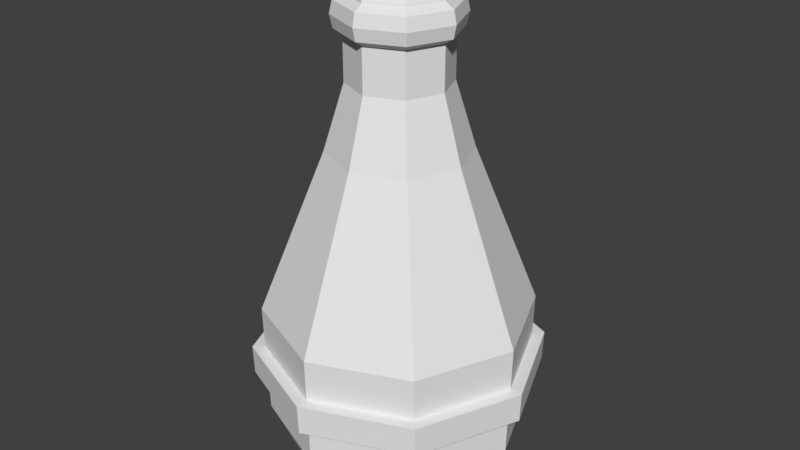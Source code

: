 # Source: IntenseHealthPotion.blend  (saved by Blender 2.77.0; exported with 4.5.12 LTS)
import bpy
from mathutils import Matrix  # noqa: F401  (used for matrix-valued properties, if any)

bpy.ops.wm.read_factory_settings(use_empty=True)
scene = bpy.context.scene
scene.name = 'Scene'

# ---- collections
col_collection_1 = bpy.data.collections.new('Collection 1'); scene.collection.children.link(col_collection_1)

# ---- world
world_world = bpy.data.worlds.new('World'); scene.world = world_world
world_world.color = (0.05088, 0.05088, 0.05088)
world_world.use_sun_shadow = False
world_world.sun_shadow_jitter_overblur = 0.0
world_world.cycles.sampling_method = 'MANUAL'

# ---- meshes
me_circle_002 = bpy.data.meshes.new('Circle.002')
me_circle_002.from_pydata([(-2.311e-08, 1.525e-08, -1.162), (1.821e-08, 0.4312, 0.8548), (-0.3049, 0.3049, 0.8548), (-0.4312, -9.43e-09, 0.8548), (-0.3049, -0.3049, 0.8548), (-4.691e-08, -0.4312, 0.8548), (0.3049, -0.3049, 0.8548), (0.4312, 1.456e-08, 0.8548), (0.3049, 0.3049, 0.8548), (0.2669, 0.2669, 1.642), (-0.8312, -2.988e-08, -0.1536), (0.8312, 1.637e-08, -0.1536), (-0.5878, -0.5878, -0.1536), (0.5878, 0.5878, -0.1536), (-8.622e-08, -0.8312, -0.1536), (3.929e-08, 0.8312, -0.1536), (-0.5878, 0.5878, -0.1536), (0.5878, -0.5878, -0.1536), (0.2184, 0.2184, 1.257), (0.3088, 1.344e-08, 1.257), (0.2184, -0.2184, 1.257), (-3.775e-08, -0.3088, 1.257), (-0.2184, -0.2184, 1.257), (-0.3088, -3.742e-09, 1.257), (-0.2184, 0.2184, 1.257), (8.877e-09, 0.3088, 1.257), (1.125e-08, 0.3774, 1.642), (-0.2669, 0.2669, 1.642), (-0.3774, -3.941e-09, 1.642), (-3.806e-08, -0.3774, 1.642), (0.2669, -0.2669, 1.642), (-3.898e-08, -0.2281, 1.797), (-0.1613, -0.1613, 1.797), (0.2545, 0.2545, 1.72), (0.2184, 0.2184, 1.53), (8.877e-09, 0.3088, 1.53), (8.877e-09, 0.3088, 1.754), (-0.2184, 0.2184, 1.53), (-0.2184, 0.2184, 1.754), (-0.3088, -3.742e-09, 1.53), (-0.3088, -3.742e-09, 1.754), (-3.737e-08, -0.3599, 1.72), (-3.775e-08, -0.3088, 1.53), (0.2545, -0.2545, 1.72), (0.2184, -0.2184, 1.53), (0.3088, 1.344e-08, 1.53), (0.3088, 1.344e-08, 1.754), (-0.2184, -0.2184, 1.53), (-0.2184, -0.2184, 1.754), (-0.2545, -0.2545, 1.72), (-0.2545, -0.2545, 1.564), (0.3599, 1.189e-08, 1.72), (0.3599, 1.189e-08, 1.564), (0.2184, -0.2184, 1.754), (0.2545, -0.2545, 1.564), (-3.775e-08, -0.3088, 1.754), (-3.737e-08, -0.3599, 1.564), (-0.3599, -3.742e-09, 1.72), (-0.3599, -3.742e-09, 1.564), (-0.2545, 0.2545, 1.72), (-0.2545, 0.2545, 1.564), (9.653e-09, 0.3599, 1.72), (9.653e-09, 0.3599, 1.564), (0.2184, 0.2184, 1.754), (0.2545, 0.2545, 1.564), (3.74e-08, 0.8114, -0.865), (2.561e-08, 0.6723, -1.162), (-0.4754, 0.4754, -1.162), (-0.5737, 0.5737, -0.865), (-0.6723, -1.973e-08, -1.162), (-0.8114, -2.914e-08, -0.865), (-0.4754, -0.4754, -1.162), (-0.5737, -0.5737, -0.865), (-7.591e-08, -0.6723, -1.162), (-8.511e-08, -0.8114, -0.865), (0.4754, -0.4754, -1.162), (0.5737, -0.5737, -0.865), (0.6723, 1.767e-08, -1.162), (0.8114, 1.6e-08, -0.865), (0.4754, 0.4754, -1.162), (0.5737, 0.5737, -0.865), (0.1613, 0.1613, 1.797), (0.2281, 1.589e-08, 1.797), (0.1613, -0.1613, 1.797), (0.3774, 1.245e-08, 1.642), (-0.2669, -0.2669, 1.642), (-0.2281, -3.742e-09, 1.797), (-0.1613, 0.1613, 1.797), (8.265e-09, 0.2281, 1.797), (0.1613, -0.1613, 1.904), (-1.25e-08, 1.393e-08, 1.904), (-0.1613, 0.1613, 1.904), (0.1613, 0.1613, 1.904), (0.2281, 1.589e-08, 1.904), (-0.2281, -3.742e-09, 1.904), (8.265e-09, 0.2281, 1.904), (-0.1613, -0.1613, 1.904), (-3.898e-08, -0.2281, 1.904), (0.1912, -0.1912, 1.797), (0.2156, -0.2156, 1.771), (0.2067, -0.2067, 1.789), (-0.1912, 0.1912, 1.797), (-0.2156, 0.2156, 1.771), (-0.2067, 0.2067, 1.789), (0.2156, 0.2156, 1.771), (0.1912, 0.1912, 1.797), (0.2067, 0.2067, 1.789), (0.2704, 1.428e-08, 1.797), (0.3049, 1.335e-08, 1.771), (0.2923, 1.362e-08, 1.789), (-0.2704, -3.556e-09, 1.797), (-0.3049, -3.62e-09, 1.771), (-0.2923, -3.611e-09, 1.789), (8.639e-09, 0.3049, 1.771), (8.267e-09, 0.2704, 1.797), (8.385e-09, 0.2923, 1.789), (-3.772e-08, -0.2704, 1.797), (-3.741e-08, -0.3049, 1.771), (-3.737e-08, -0.2923, 1.789), (-0.1912, -0.1912, 1.797), (-0.2156, -0.2156, 1.771), (-0.2067, -0.2067, 1.789), (3.866e-08, 0.8246, -0.4172), (3.803e-08, 0.818, -0.6018), (-0.5784, 0.5784, -0.6018), (-0.5831, 0.5831, -0.4172), (-0.818, -2.939e-08, -0.6018), (-0.8246, -2.963e-08, -0.4172), (-0.5784, -0.5784, -0.6018), (-0.5831, -0.5831, -0.4172), (-8.548e-08, -0.818, -0.6018), (-8.585e-08, -0.8246, -0.4172), (0.5784, -0.5784, -0.6018), (0.5831, -0.5831, -0.4172), (0.818, 1.613e-08, -0.6018), (0.8246, 1.625e-08, -0.4172), (0.5784, 0.5784, -0.6018), (0.5831, 0.5831, -0.4172), (3.062e-08, 0.9023, -0.4189), (3.01e-08, 0.8957, -0.6035), (-0.6334, 0.6334, -0.6035), (-0.6381, 0.6381, -0.4189), (-0.8957, -2.939e-08, -0.6035), (-0.9023, -2.963e-08, -0.4189), (-0.6334, -0.6334, -0.6035), (-0.6381, -0.6381, -0.4189), (-9.817e-08, -0.8957, -0.6035), (-9.871e-08, -0.9023, -0.4189), (0.6334, -0.6334, -0.6035), (0.6381, -0.6381, -0.4189), (0.8957, 1.613e-08, -0.6035), (0.9023, 1.786e-08, -0.4189), (0.6334, 0.6334, -0.6035), (0.6381, 0.6381, -0.4189)], [], [(69, 0, 71), (77, 0, 79), (71, 0, 73), (63, 36, 113, 104), (73, 0, 75), (86, 87, 101, 110), (0, 69, 67), (0, 77, 75), (15, 1, 8, 13), (16, 2, 1, 15), (14, 5, 4, 12), (13, 8, 7, 11), (12, 4, 3, 10), (17, 11, 7, 6), (16, 10, 3, 2), (17, 6, 5, 14), (87, 86, 94, 91), (83, 82, 93, 89), (86, 32, 96, 94), (82, 81, 92, 93), (32, 31, 97, 96), (81, 88, 95, 92), (88, 87, 91, 95), (31, 83, 89, 97), (55, 53, 99, 117), (38, 102, 113, 36), (82, 83, 98, 107), (0, 67, 66), (137, 122, 15, 13), (51, 43, 30, 84), (48, 120, 111, 40), (48, 55, 117, 120), (51, 33, 63, 46), (81, 82, 107, 105), (61, 59, 38, 36), (59, 57, 40, 38), (24, 37, 35, 25), (24, 23, 39, 37), (57, 49, 48, 40), (40, 111, 102, 38), (49, 41, 55, 48), (23, 22, 47, 39), (41, 43, 53, 55), (83, 31, 116, 98), (9, 84, 52, 64), (26, 9, 64, 62), (28, 27, 60, 58), (27, 26, 62, 60), (85, 28, 58, 50), (29, 85, 50, 56), (30, 29, 56, 54), (84, 30, 54, 52), (43, 51, 46, 53), (22, 21, 42, 47), (33, 61, 36, 63), (88, 81, 105, 114), (32, 86, 110, 119), (20, 19, 45, 44), (21, 20, 44, 42), (87, 88, 114, 101), (31, 32, 119, 116), (46, 63, 104, 108), (18, 25, 35, 34), (19, 18, 34, 45), (50, 58, 39, 47), (72, 70, 69, 71), (52, 54, 44, 45), (78, 76, 75, 77), (54, 56, 42, 44), (76, 74, 73, 75), (58, 60, 37, 39), (70, 68, 67, 69), (56, 50, 47, 42), (74, 72, 71, 73), (60, 62, 35, 37), (68, 65, 66, 67), (62, 64, 34, 35), (65, 80, 79, 66), (64, 52, 45, 34), (80, 78, 77, 79), (122, 125, 16, 15), (125, 127, 10, 16), (127, 129, 12, 10), (129, 131, 14, 12), (131, 133, 17, 14), (133, 135, 11, 17), (135, 137, 13, 11), (79, 0, 66), (92, 95, 90), (93, 92, 90), (89, 93, 90), (97, 89, 90), (96, 97, 90), (94, 96, 90), (91, 94, 90), (95, 91, 90), (5, 6, 20, 21), (3, 4, 22, 23), (8, 1, 25, 18), (2, 3, 23, 24), (4, 5, 21, 22), (6, 7, 19, 20), (7, 8, 18, 19), (1, 2, 24, 25), (105, 107, 109, 106), (106, 109, 108, 104), (107, 98, 100, 109), (109, 100, 99, 108), (98, 116, 118, 100), (100, 118, 117, 99), (116, 119, 121, 118), (118, 121, 120, 117), (119, 110, 112, 121), (121, 112, 111, 120), (110, 101, 103, 112), (112, 103, 102, 111), (114, 105, 106, 115), (115, 106, 104, 113), (101, 114, 115, 103), (103, 115, 113, 102), (53, 46, 108, 99), (43, 41, 29, 30), (41, 49, 85, 29), (49, 57, 28, 85), (59, 61, 26, 27), (57, 59, 27, 28), (61, 33, 9, 26), (33, 51, 84, 9), (78, 80, 136, 134), (122, 137, 153, 138), (76, 78, 134, 132), (134, 136, 152, 150), (74, 76, 132, 130), (131, 129, 145, 147), (72, 74, 130, 128), (136, 123, 139, 152), (70, 72, 128, 126), (128, 130, 146, 144), (68, 70, 126, 124), (125, 122, 138, 141), (65, 68, 124, 123), (133, 131, 147, 149), (80, 65, 123, 136), (123, 124, 140, 139), (150, 152, 153, 151), (148, 150, 151, 149), (146, 148, 149, 147), (144, 146, 147, 145), (142, 144, 145, 143), (140, 142, 143, 141), (139, 140, 141, 138), (152, 139, 138, 153), (126, 128, 144, 142), (137, 135, 151, 153), (129, 127, 143, 145), (132, 134, 150, 148), (124, 126, 142, 140), (135, 133, 149, 151), (127, 125, 141, 143), (130, 132, 148, 146)])
_uv = me_circle_002.uv_layers.new(name='UVMap')
_uv.uv.foreach_set('vector', [0.0, 0.0, 0.0, 0.0, 0.0, 0.0, 0.0, 0.0, 0.0, 0.0, 0.0, 0.0, 0.0, 0.0, 0.0, 0.0, 0.0, 0.0, 0.0, 0.0, 0.0, 0.0, 0.0, 0.0, 0.0, 0.0, 0.0, 0.0, 0.0, 0.0, 0.0, 0.0, 0.0, 0.0, 0.0, 0.0, 0.0, 0.0, 0.0, 0.0, 0.0, 0.0, 0.0, 0.0, 0.0, 0.0, 0.0, 0.0, 0.0, 0.0, 0.0, 0.0, 0.0, 0.0, 0.0, 0.0, 0.0, 0.0, 0.0, 0.0, 0.0, 0.0, 0.0, 0.0, 0.0, 0.0, 0.0, 0.0, 0.0, 0.0, 0.0, 0.0, 0.0, 0.0, 0.0, 0.0, 0.0, 0.0, 0.0, 0.0, 0.0, 0.0, 0.0, 0.0, 0.0, 0.0, 0.0, 0.0, 0.0, 0.0, 0.0, 0.0, 0.0, 0.0, 0.0, 0.0, 0.0, 0.0, 0.0, 0.0, 0.0, 0.0, 0.0, 0.0, 0.0, 0.0, 0.0, 0.0, 0.0, 0.0, 0.0, 0.0, 0.0, 0.0, 0.0, 0.0, 0.0, 0.0, 0.0, 0.0, 0.0, 0.0, 0.0, 0.0, 0.0, 0.0, 0.0, 0.0, 0.0, 0.0, 0.0, 0.0, 0.0, 0.0, 0.0, 0.0, 0.0, 0.0, 0.0, 0.0, 0.0, 0.0, 0.0, 0.0, 0.0, 0.0, 0.0, 0.0, 0.0, 0.0, 0.0, 0.0, 0.0, 0.0, 0.0, 0.0, 0.0, 0.0, 0.0, 0.0, 0.0, 0.0, 0.0, 0.0, 0.0, 0.0, 0.0, 0.0, 0.0, 0.0, 0.0, 0.0, 0.0, 0.0, 0.0, 0.0, 0.0, 0.0, 0.0, 0.0, 0.0, 0.0, 0.0, 0.0, 0.0, 0.0, 0.0, 0.0, 0.0, 0.0, 0.0, 0.0, 0.0, 0.0, 0.0, 0.0, 0.0, 0.0, 0.0, 0.0, 0.0, 0.0, 0.0, 0.0, 0.0, 0.0, 0.0, 0.0, 0.0, 0.0, 0.0, 0.0, 0.0, 0.0, 0.0, 0.0, 0.0, 0.0, 0.0, 0.0, 0.0, 0.0, 0.0, 0.0, 0.0, 0.0, 0.0, 0.0, 0.0, 0.0, 0.0, 0.0, 0.0, 0.0, 0.0, 0.0, 0.0, 0.0, 0.0, 0.0, 0.0, 0.0, 0.0, 0.0, 0.0, 0.0, 0.0, 0.0, 0.0, 0.0, 0.0, 0.0, 0.0, 0.0, 0.0, 0.0, 0.0, 0.0, 0.0, 0.0, 0.0, 0.0, 0.0, 0.0, 0.0, 0.0, 0.0, 0.0, 0.0, 0.0, 0.0, 0.0, 0.0, 0.0, 0.0, 0.0, 0.0, 0.0, 0.0, 0.0, 0.0, 0.0, 0.0, 0.0, 0.0, 0.0, 0.0, 0.0, 0.0, 0.0, 0.0, 0.0, 0.0, 0.0, 0.0, 0.0, 0.0, 0.0, 0.0, 0.0, 0.0, 0.0, 0.0, 0.0, 0.0, 0.0, 0.0, 0.0, 0.0, 0.0, 0.0, 0.0, 0.0, 0.0, 0.0, 0.0, 0.0, 0.0, 0.0, 0.0, 0.0, 0.0, 0.0, 0.0, 0.0, 0.0, 0.0, 0.0, 0.0, 0.0, 0.0, 0.0, 0.0, 0.0, 0.0, 0.0, 0.0, 0.0, 0.0, 0.0, 0.0, 0.0, 0.0, 0.0, 0.0, 0.0, 0.0, 0.0, 0.0, 0.0, 0.0, 0.0, 0.0, 0.0, 0.0, 0.0, 0.0, 0.0, 0.0, 0.0, 0.0, 0.0, 0.0, 0.0, 0.0, 0.0, 0.0, 0.0, 0.0, 0.0, 0.0, 0.0, 0.0, 0.0, 0.0, 0.0, 0.0, 0.0, 0.0, 0.0, 0.0, 0.0, 0.0, 0.0, 0.0, 0.0, 0.0, 0.0, 0.0, 0.0, 0.0, 0.0, 0.0, 0.0, 0.0, 0.0, 0.0, 0.0, 0.0, 0.0, 0.0, 0.0, 0.0, 0.0, 0.0, 0.0, 0.0, 0.0, 0.0, 0.0, 0.0, 0.0, 0.0, 0.0, 0.0, 0.0, 0.0, 0.0, 0.0, 0.0, 0.0, 0.0, 0.0, 0.0, 0.0, 0.0, 0.0, 0.0, 0.0, 0.0, 0.0, 0.0, 0.0, 0.0, 0.0, 0.0, 0.0, 0.0, 0.0, 0.0, 0.0, 0.0, 0.0, 0.0, 0.0, 0.0, 0.0, 0.0, 0.0, 0.0, 0.0, 0.0, 0.0, 0.0, 0.0, 0.0, 0.0, 0.0, 0.0, 0.0, 0.0, 0.0, 0.0, 0.0, 0.0, 0.0, 0.0, 0.0, 0.0, 0.0, 0.0, 0.0, 0.0, 0.0, 0.0, 0.0, 0.0, 0.0, 0.0, 0.0, 0.0, 0.0, 0.0, 0.0, 0.0, 0.0, 0.0, 0.0, 0.0, 0.0, 0.0, 0.0, 0.0, 0.0, 0.0, 0.0, 0.0, 0.0, 0.0, 0.0, 0.0, 0.0, 0.0, 0.0, 0.0, 0.0, 0.0, 0.0, 0.0, 0.0, 0.0, 0.0, 0.0, 0.0, 0.0, 0.0, 0.0, 0.0, 0.0, 0.0, 0.0, 0.0, 0.0, 0.0, 0.0, 0.0, 0.0, 0.0, 0.0, 0.0, 0.0, 0.0, 0.0, 0.0, 0.0, 0.0, 0.0, 0.0, 0.0, 0.0, 0.0, 0.0, 0.0, 0.0, 0.0, 0.0, 0.0, 0.0, 0.0, 0.0, 0.0, 0.0, 0.0, 0.0, 0.0, 0.0, 0.0, 0.0, 0.0, 0.0, 0.0, 0.0, 0.0, 0.0, 0.0, 0.0, 0.0, 0.0, 0.0, 0.0, 0.0, 0.0, 0.0, 0.0, 0.0, 0.0, 0.0, 0.0, 0.0, 0.0, 0.0, 0.0, 0.0, 0.0, 0.0, 0.0, 0.0, 0.0, 0.0, 0.0, 0.0, 0.0, 0.0, 0.0, 0.0, 0.0, 0.0, 0.0, 0.0, 0.0, 0.0, 0.0, 0.0, 0.0, 0.0, 0.0, 0.0, 0.0, 0.0, 0.0, 0.0, 0.0, 0.0, 0.0, 0.0, 0.0, 0.0, 0.0, 0.0, 0.0, 0.0, 0.0, 0.0, 0.0, 0.0, 0.0, 0.0, 0.0, 0.0, 0.0, 0.0, 0.0, 0.0, 0.0, 0.0, 0.0, 0.0, 0.0, 0.0, 0.0, 0.0, 0.0, 0.0, 0.0, 0.0, 0.0, 0.0, 0.0, 0.0, 0.0, 0.0, 0.0, 0.0, 0.0, 0.0, 0.0, 0.0, 0.0, 0.0, 0.0, 0.0, 0.0, 0.0, 0.0, 0.0, 0.0, 0.0, 0.0, 0.0, 0.0, 0.0, 0.0, 0.0, 0.0, 0.0, 0.0, 0.0, 0.0, 0.0, 0.0, 0.0, 0.0, 0.0, 0.0, 0.0, 0.0, 0.0, 0.0, 0.0, 0.0, 0.0, 0.0, 0.0, 0.0, 0.0, 0.0, 0.0, 0.0, 0.0, 0.0, 0.0, 0.0, 0.0, 0.0, 0.0, 0.0, 0.0, 0.0, 0.0, 0.0, 0.0, 0.0, 0.0, 0.0, 0.0, 0.0, 0.0, 0.0, 0.0, 0.0, 0.0, 0.0, 0.0, 0.0, 0.0, 0.0, 0.0, 0.0, 0.0, 0.0, 0.0, 0.0, 0.0, 0.0, 0.0, 0.0, 0.0, 0.0, 0.0, 0.0, 0.0, 0.0, 0.0, 0.0, 0.0, 0.0, 0.0, 0.0, 0.0, 0.0, 0.0, 0.0, 0.0, 0.0, 0.0, 0.0, 0.0, 0.0, 0.0, 0.0, 0.0, 0.0, 0.0, 0.0, 0.0, 0.0, 0.0, 0.0, 0.0, 0.0, 0.0, 0.0, 0.0, 0.0, 0.0, 0.0, 0.0, 0.0, 0.0, 0.0, 0.0, 0.0, 0.0, 0.0, 0.0, 0.0, 0.0, 0.0, 0.0, 0.0, 0.0, 0.0, 0.0, 0.0, 0.0, 0.0, 0.0, 0.0, 0.0, 0.0, 0.0, 0.0, 0.0, 0.0, 0.0, 0.0, 0.0, 0.0, 0.0, 0.0, 0.0, 0.0, 0.0, 0.0, 0.0, 0.0, 0.0, 0.0, 0.0, 0.0, 0.0, 0.0, 0.0, 0.0, 0.0, 0.0, 0.0, 0.0, 0.0, 0.0, 0.0, 0.0, 0.0, 0.0, 0.0, 0.0, 0.0, 0.0, 0.0, 0.0, 0.0, 0.0, 0.0, 0.0, 0.0, 0.0, 0.0, 0.0, 0.0, 0.0, 0.0, 0.0, 0.0, 0.0, 0.0, 0.0, 0.0, 0.0, 0.0, 0.0, 0.0, 0.0, 0.0, 0.0, 0.0, 0.0, 0.0, 0.0, 0.0, 0.0, 0.0, 0.0, 0.0, 0.0, 0.0, 0.0, 0.0, 0.0, 0.0, 0.0, 0.0, 0.0, 0.0, 0.0, 0.0, 0.0, 0.0, 0.0, 0.0, 0.0, 0.0, 0.0, 0.0, 0.0, 0.0, 0.0, 0.0, 0.0, 0.0, 0.0, 0.0, 0.0, 0.0, 0.0, 0.0, 0.0, 0.0, 0.0, 0.0, 0.0, 0.0, 0.0, 0.0, 0.0, 0.0, 0.0, 0.0, 0.0, 0.0, 0.0, 0.0, 0.0, 0.0, 0.0, 0.0, 0.0, 0.0, 0.0, 0.0, 0.0, 0.0, 0.0, 0.0, 0.0, 0.0, 0.0, 0.0, 0.0, 0.0, 0.0, 0.0, 0.0, 0.0, 0.0, 0.0, 0.0, 0.0, 0.0, 0.0, 0.0, 0.0, 0.0, 0.0, 0.0, 0.0, 0.0, 0.0, 0.0, 0.0, 0.0, 0.0, 0.0, 0.0, 0.0, 0.0, 0.0, 0.0, 0.0, 0.0, 0.0, 0.0, 0.0, 0.0, 0.0, 0.0, 0.0, 0.0, 0.0, 0.0, 0.0, 0.0, 0.0, 0.0, 0.0, 0.0, 0.0, 0.0, 0.0, 0.0, 0.0, 0.0, 0.0, 0.0, 0.0, 0.0, 0.0, 0.0, 0.0, 0.0, 0.0, 0.0, 0.0, 0.0, 0.0, 0.0, 0.0, 0.0, 0.0, 0.0, 0.0, 0.0, 0.0, 0.0, 0.0, 0.0, 0.0, 0.0, 0.0, 0.0, 0.0, 0.0, 0.0, 0.0, 0.0, 0.0, 0.0, 0.0, 0.0, 0.0, 0.0, 0.0, 0.0, 0.0, 0.0, 0.0, 0.0, 0.0, 0.0, 0.0, 0.0, 0.0, 0.0, 0.0, 0.0, 0.0, 0.0, 0.0, 0.0, 0.0, 0.0, 0.0, 0.0, 0.0, 0.0, 0.0, 0.0, 0.0, 0.0, 0.0, 0.0, 0.0, 0.0, 0.0, 0.0, 0.0, 0.0, 0.0, 0.0, 0.0, 0.0, 0.0, 0.0, 0.0, 0.0, 0.0, 0.0, 0.0, 0.0, 0.0, 0.0, 0.0, 0.0, 0.0, 0.0, 0.0, 0.0, 0.0, 0.0, 0.0, 0.0, 0.0, 0.0, 0.0, 0.0, 0.0, 0.0, 0.0, 0.0, 0.0, 0.0, 0.0, 0.0, 0.0, 0.0, 0.0, 0.0, 0.0, 0.0, 0.0, 0.0, 0.0, 0.0, 0.0, 0.0, 0.0, 0.0, 0.0, 0.0, 0.0, 0.0, 0.0, 0.0, 0.0, 0.0, 0.0, 0.0, 0.0, 0.0, 0.0, 0.0, 0.0, 0.0, 0.0, 0.0, 0.0, 0.0, 0.0, 0.0, 0.0, 0.0, 0.0, 0.0, 0.0, 0.0, 0.0, 0.0, 0.0, 0.0, 0.0, 0.0, 0.0, 0.0, 0.0, 0.0, 0.0, 0.0, 0.0, 0.0, 0.0, 0.0, 0.0, 0.0, 0.0, 0.0, 0.0, 0.0, 0.0, 0.0, 0.0, 0.0, 0.0, 0.0, 0.0, 0.0, 0.0, 0.0, 0.0, 0.0, 0.0, 0.0, 0.0, 0.0, 0.0, 0.0, 0.0, 0.0, 0.0, 0.0, 0.0, 0.0, 0.0, 0.0, 0.0, 0.0, 0.0, 0.0, 0.0, 0.0, 0.0, 0.0, 0.0, 0.0, 0.0, 0.0, 0.0, 0.0, 0.0, 0.0, 0.0, 0.0, 0.0, 0.0, 0.0, 0.0, 0.0, 0.0, 0.0, 0.0, 0.0, 0.0, 0.0, 0.0, 0.0, 0.0, 0.0, 0.0, 0.0, 0.0, 0.0, 0.0, 0.0, 0.0, 0.0, 0.0, 0.0, 0.0, 0.0, 0.0, 0.0, 0.0, 0.0, 0.0, 0.0, 0.0, 0.0, 0.0, 0.0, 0.0])
_ca = me_circle_002.color_attributes.new('Col', 'BYTE_COLOR', 'CORNER')
_ca.data.foreach_set('color', [0.7913, 0.07819, 0.04971, 1.0, 0.7913, 0.07819, 0.04971, 1.0, 0.7913, 0.07819, 0.04971, 1.0, 0.7913, 0.07819, 0.04971, 1.0, 0.7913, 0.07819, 0.04971, 1.0, 0.7913, 0.07819, 0.04971, 1.0, 0.7913, 0.07819, 0.04971, 1.0, 0.7913, 0.07819, 0.04971, 1.0, 0.7913, 0.07819, 0.04971, 1.0, 0.5776, 0.7758, 0.7758, 1.0, 0.5776, 0.7758, 0.7758, 1.0, 0.5776, 0.7758, 0.7758, 1.0, 0.5776, 0.7758, 0.7758, 1.0, 0.7913, 0.07819, 0.04971, 1.0, 0.7913, 0.07819, 0.04971, 1.0, 0.7913, 0.07819, 0.04971, 1.0, 0.5776, 0.7758, 0.7758, 1.0, 0.5776, 0.7758, 0.7758, 1.0, 0.5776, 0.7758, 0.7758, 1.0, 0.5776, 0.7758, 0.7758, 1.0, 0.7913, 0.07819, 0.04971, 1.0, 0.7913, 0.07819, 0.04971, 1.0, 0.7913, 0.07819, 0.04971, 1.0, 0.7913, 0.07819, 0.04971, 1.0, 0.7913, 0.07819, 0.04971, 1.0, 0.7913, 0.07819, 0.04971, 1.0, 0.7913, 0.07819, 0.04971, 1.0, 0.7913, 0.07819, 0.04971, 1.0, 0.7913, 0.07819, 0.04971, 1.0, 0.7913, 0.07819, 0.04971, 1.0, 0.7913, 0.07819, 0.04971, 1.0, 0.7913, 0.07819, 0.04971, 1.0, 0.7913, 0.07819, 0.04971, 1.0, 0.7913, 0.07819, 0.04971, 1.0, 0.7913, 0.07819, 0.04971, 1.0, 0.7913, 0.07819, 0.04971, 1.0, 0.7913, 0.07819, 0.04971, 1.0, 0.7913, 0.07819, 0.04971, 1.0, 0.7913, 0.07819, 0.04971, 1.0, 0.7913, 0.07819, 0.04971, 1.0, 0.7913, 0.07819, 0.04971, 1.0, 0.7913, 0.07819, 0.04971, 1.0, 0.7913, 0.07819, 0.04971, 1.0, 0.7913, 0.07819, 0.04971, 1.0, 0.7913, 0.07819, 0.04971, 1.0, 0.7913, 0.07819, 0.04971, 1.0, 0.7913, 0.07819, 0.04971, 1.0, 0.7913, 0.07819, 0.04971, 1.0, 0.7913, 0.07819, 0.04971, 1.0, 0.7913, 0.07819, 0.04971, 1.0, 0.7913, 0.07819, 0.04971, 1.0, 0.7913, 0.07819, 0.04971, 1.0, 0.7913, 0.07819, 0.04971, 1.0, 0.7913, 0.07819, 0.04971, 1.0, 0.7913, 0.07819, 0.04971, 1.0, 0.7913, 0.07819, 0.04971, 1.0, 0.7913, 0.07819, 0.04971, 1.0, 0.7913, 0.07819, 0.04971, 1.0, 0.1529, 0.06125, 0.008023, 1.0, 0.1529, 0.06125, 0.008023, 1.0, 0.1529, 0.06125, 0.008023, 1.0, 0.1529, 0.06125, 0.008023, 1.0, 0.1529, 0.06125, 0.008023, 1.0, 0.1529, 0.06125, 0.008023, 1.0, 0.1529, 0.06125, 0.008023, 1.0, 0.1529, 0.06125, 0.008023, 1.0, 0.1529, 0.06125, 0.008023, 1.0, 0.1529, 0.06125, 0.008023, 1.0, 0.1529, 0.06125, 0.008023, 1.0, 0.1529, 0.06125, 0.008023, 1.0, 0.1529, 0.06125, 0.008023, 1.0, 0.1529, 0.06125, 0.008023, 1.0, 0.1529, 0.06125, 0.008023, 1.0, 0.1529, 0.06125, 0.008023, 1.0, 0.1529, 0.06125, 0.008023, 1.0, 0.1529, 0.06125, 0.008023, 1.0, 0.1529, 0.06125, 0.008023, 1.0, 0.1529, 0.06125, 0.008023, 1.0, 0.1529, 0.06125, 0.008023, 1.0, 0.1529, 0.06125, 0.008023, 1.0, 0.1529, 0.06125, 0.008023, 1.0, 0.1529, 0.06125, 0.008023, 1.0, 0.1529, 0.06125, 0.008023, 1.0, 0.1529, 0.06125, 0.008023, 1.0, 0.1529, 0.06125, 0.008023, 1.0, 0.1529, 0.06125, 0.008023, 1.0, 0.1529, 0.06125, 0.008023, 1.0, 0.1529, 0.06125, 0.008023, 1.0, 0.1529, 0.06125, 0.008023, 1.0, 0.1529, 0.06125, 0.008023, 1.0, 0.5776, 0.7758, 0.7758, 1.0, 0.5776, 0.7758, 0.7758, 1.0, 0.5776, 0.7758, 0.7758, 1.0, 0.5776, 0.7758, 0.7758, 1.0, 0.5776, 0.7758, 0.7758, 1.0, 0.5776, 0.7758, 0.7758, 1.0, 0.5776, 0.7758, 0.7758, 1.0, 0.5776, 0.7758, 0.7758, 1.0, 0.5776, 0.7758, 0.7758, 1.0, 0.5776, 0.7758, 0.7758, 1.0, 0.5776, 0.7758, 0.7758, 1.0, 0.5776, 0.7758, 0.7758, 1.0, 0.7913, 0.07819, 0.04971, 1.0, 0.7913, 0.07819, 0.04971, 1.0, 0.7913, 0.07819, 0.04971, 1.0, 0.7913, 0.07819, 0.04817, 0.9961, 0.7913, 0.07819, 0.04817, 0.9961, 0.7913, 0.07819, 0.04971, 1.0, 0.7913, 0.07819, 0.04971, 1.0, 0.5776, 0.7758, 0.7758, 1.0, 0.5776, 0.7758, 0.7758, 1.0, 0.5776, 0.7758, 0.7758, 1.0, 0.5776, 0.7758, 0.7758, 1.0, 0.5776, 0.7758, 0.7758, 1.0, 0.5776, 0.7758, 0.7758, 1.0, 0.5776, 0.7758, 0.7758, 1.0, 0.5776, 0.7758, 0.7758, 1.0, 0.5776, 0.7758, 0.7758, 1.0, 0.5776, 0.7758, 0.7758, 1.0, 0.5776, 0.7758, 0.7758, 1.0, 0.5776, 0.7758, 0.7758, 1.0, 0.5776, 0.7758, 0.7758, 1.0, 0.5776, 0.7758, 0.7758, 1.0, 0.5776, 0.7758, 0.7758, 1.0, 0.5776, 0.7758, 0.7758, 1.0, 0.5776, 0.7758, 0.7758, 1.0, 0.5776, 0.7758, 0.7758, 1.0, 0.5776, 0.7758, 0.7758, 1.0, 0.5776, 0.7758, 0.7758, 1.0, 0.5776, 0.7758, 0.7758, 1.0, 0.5776, 0.7758, 0.7758, 1.0, 0.5776, 0.7758, 0.7758, 1.0, 0.5776, 0.7758, 0.7758, 1.0, 0.5776, 0.7758, 0.7758, 1.0, 0.5776, 0.7758, 0.7758, 1.0, 0.5776, 0.7758, 0.7758, 1.0, 0.5776, 0.7758, 0.7758, 1.0, 0.5776, 0.7758, 0.7758, 1.0, 0.5776, 0.7758, 0.7758, 1.0, 0.5776, 0.7758, 0.7758, 1.0, 0.5776, 0.7758, 0.7758, 1.0, 0.5776, 0.7758, 0.7758, 1.0, 0.5776, 0.7758, 0.7758, 1.0, 0.5776, 0.7758, 0.7758, 1.0, 0.5776, 0.7758, 0.7758, 1.0, 0.5776, 0.7758, 0.7758, 1.0, 0.5776, 0.7758, 0.7758, 1.0, 0.5776, 0.7758, 0.7758, 1.0, 0.5776, 0.7758, 0.7758, 1.0, 0.5776, 0.7758, 0.7758, 1.0, 0.5776, 0.7758, 0.7758, 1.0, 0.5776, 0.7758, 0.7758, 1.0, 0.5776, 0.7758, 0.7758, 1.0, 0.5776, 0.7758, 0.7758, 1.0, 0.5776, 0.7758, 0.7758, 1.0, 0.5776, 0.7758, 0.7758, 1.0, 0.5776, 0.7758, 0.7758, 1.0, 0.5776, 0.7758, 0.7758, 1.0, 0.5776, 0.7758, 0.7758, 1.0, 0.5776, 0.7758, 0.7758, 1.0, 0.5776, 0.7758, 0.7758, 1.0, 0.5776, 0.7758, 0.7758, 1.0, 0.5776, 0.7758, 0.7758, 1.0, 0.5776, 0.7758, 0.7758, 1.0, 0.5776, 0.7758, 0.7758, 1.0, 0.5776, 0.7758, 0.7758, 1.0, 0.5776, 0.7758, 0.7758, 1.0, 0.5776, 0.7758, 0.7758, 1.0, 0.5776, 0.7758, 0.7758, 1.0, 0.5776, 0.7758, 0.7758, 1.0, 0.5776, 0.7758, 0.7758, 1.0, 0.5776, 0.7758, 0.7758, 1.0, 0.5776, 0.7758, 0.7758, 1.0, 0.5776, 0.7758, 0.7758, 1.0, 0.5776, 0.7758, 0.7758, 1.0, 0.5776, 0.7758, 0.7758, 1.0, 0.5776, 0.7758, 0.7758, 1.0, 0.5776, 0.7758, 0.7758, 1.0, 0.5776, 0.7758, 0.7758, 1.0, 0.5776, 0.7758, 0.7758, 1.0, 0.5776, 0.7758, 0.7758, 1.0, 0.5776, 0.7758, 0.7758, 1.0, 0.5776, 0.7758, 0.7758, 1.0, 0.5776, 0.7758, 0.7758, 1.0, 0.5776, 0.7758, 0.7758, 1.0, 0.5776, 0.7758, 0.7758, 1.0, 0.5776, 0.7758, 0.7758, 1.0, 0.5776, 0.7758, 0.7758, 1.0, 0.5776, 0.7758, 0.7758, 1.0, 0.5776, 0.7758, 0.7758, 1.0, 0.5776, 0.7758, 0.7758, 1.0, 0.5776, 0.7758, 0.7758, 1.0, 0.5776, 0.7758, 0.7758, 1.0, 0.5776, 0.7758, 0.7758, 1.0, 0.5776, 0.7758, 0.7758, 1.0, 0.5776, 0.7758, 0.7758, 1.0, 0.5776, 0.7758, 0.7758, 1.0, 0.5776, 0.7758, 0.7758, 1.0, 0.5776, 0.7758, 0.7758, 1.0, 0.5776, 0.7758, 0.7758, 1.0, 0.5776, 0.7758, 0.7758, 1.0, 0.5776, 0.7758, 0.7758, 1.0, 0.5776, 0.7758, 0.7758, 1.0, 0.5776, 0.7758, 0.7758, 1.0, 0.5776, 0.7758, 0.7758, 1.0, 0.5776, 0.7758, 0.7758, 1.0, 0.5776, 0.7758, 0.7758, 1.0, 0.5776, 0.7758, 0.7758, 1.0, 0.5776, 0.7758, 0.7758, 1.0, 0.5776, 0.7758, 0.7758, 1.0, 0.5776, 0.7758, 0.7758, 1.0, 0.5776, 0.7758, 0.7758, 1.0, 0.5776, 0.7758, 0.7758, 1.0, 0.5776, 0.7758, 0.7758, 1.0, 0.5776, 0.7758, 0.7758, 1.0, 0.5776, 0.7758, 0.7758, 1.0, 0.5776, 0.7758, 0.7758, 1.0, 0.5776, 0.7758, 0.7758, 1.0, 0.5776, 0.7758, 0.7758, 1.0, 0.5776, 0.7758, 0.7758, 1.0, 0.5776, 0.7758, 0.7758, 1.0, 0.5776, 0.7758, 0.7758, 1.0, 0.5776, 0.7758, 0.7758, 1.0, 0.5776, 0.7758, 0.7758, 1.0, 0.5776, 0.7758, 0.7758, 1.0, 0.5776, 0.7758, 0.7758, 1.0, 0.5776, 0.7758, 0.7758, 1.0, 0.5776, 0.7758, 0.7758, 1.0, 0.5776, 0.7758, 0.7758, 1.0, 0.5776, 0.7758, 0.7758, 1.0, 0.5776, 0.7758, 0.7758, 1.0, 0.5776, 0.7758, 0.7758, 1.0, 0.5776, 0.7758, 0.7758, 1.0, 0.5776, 0.7758, 0.7758, 1.0, 0.5776, 0.7758, 0.7758, 1.0, 0.5776, 0.7758, 0.7758, 1.0, 0.5776, 0.7758, 0.7758, 1.0, 0.5776, 0.7758, 0.7758, 1.0, 0.5776, 0.7758, 0.7758, 1.0, 0.5776, 0.7758, 0.7758, 1.0, 0.5776, 0.7758, 0.7758, 1.0, 0.5776, 0.7758, 0.7758, 1.0, 0.5776, 0.7758, 0.7758, 1.0, 0.5776, 0.7758, 0.7758, 1.0, 0.5776, 0.7758, 0.7758, 1.0, 0.5776, 0.7758, 0.7758, 1.0, 0.5776, 0.7758, 0.7758, 1.0, 0.5776, 0.7758, 0.7758, 1.0, 0.5776, 0.7758, 0.7758, 1.0, 0.5776, 0.7758, 0.7758, 1.0, 0.5776, 0.7758, 0.7758, 1.0, 0.5776, 0.7758, 0.7758, 1.0, 0.5776, 0.7758, 0.7758, 1.0, 0.7913, 0.07819, 0.04971, 1.0, 0.7913, 0.07819, 0.04971, 1.0, 0.7913, 0.07819, 0.04971, 1.0, 0.7913, 0.07819, 0.04971, 1.0, 0.5776, 0.7758, 0.7758, 1.0, 0.5776, 0.7758, 0.7758, 1.0, 0.5776, 0.7758, 0.7758, 1.0, 0.5776, 0.7758, 0.7758, 1.0, 0.7913, 0.07819, 0.04971, 1.0, 0.7913, 0.07819, 0.04971, 1.0, 0.7913, 0.07819, 0.04971, 1.0, 0.7913, 0.07819, 0.04971, 1.0, 0.5776, 0.7758, 0.7758, 1.0, 0.5776, 0.7758, 0.7758, 1.0, 0.5776, 0.7758, 0.7758, 1.0, 0.5776, 0.7758, 0.7758, 1.0, 0.7913, 0.07819, 0.04971, 1.0, 0.7913, 0.07819, 0.04971, 1.0, 0.7913, 0.07819, 0.04971, 1.0, 0.7913, 0.07819, 0.04971, 1.0, 0.5776, 0.7758, 0.7758, 1.0, 0.5776, 0.7758, 0.7758, 1.0, 0.5776, 0.7758, 0.7758, 1.0, 0.5776, 0.7758, 0.7758, 1.0, 0.7913, 0.07819, 0.04971, 1.0, 0.7913, 0.07819, 0.04971, 1.0, 0.7913, 0.07819, 0.04971, 1.0, 0.7913, 0.07819, 0.04971, 1.0, 0.5776, 0.7758, 0.7758, 1.0, 0.5776, 0.7758, 0.7758, 1.0, 0.5776, 0.7758, 0.7758, 1.0, 0.5776, 0.7758, 0.7758, 1.0, 0.7913, 0.07819, 0.04971, 1.0, 0.7913, 0.07819, 0.04971, 1.0, 0.7913, 0.07819, 0.04971, 1.0, 0.7913, 0.07819, 0.04971, 1.0, 0.5776, 0.7758, 0.7758, 1.0, 0.5776, 0.7758, 0.7758, 1.0, 0.5776, 0.7758, 0.7758, 1.0, 0.5776, 0.7758, 0.7758, 1.0, 0.7913, 0.07819, 0.04971, 1.0, 0.7913, 0.07819, 0.04971, 1.0, 0.7913, 0.07819, 0.04971, 1.0, 0.7913, 0.07819, 0.04971, 1.0, 0.5776, 0.7758, 0.7758, 1.0, 0.5776, 0.7758, 0.7758, 1.0, 0.5776, 0.7758, 0.7758, 1.0, 0.5776, 0.7758, 0.7758, 1.0, 0.7913, 0.07819, 0.04971, 1.0, 0.7913, 0.07819, 0.04971, 1.0, 0.7913, 0.07819, 0.04971, 1.0, 0.7913, 0.07819, 0.04971, 1.0, 0.5776, 0.7758, 0.7758, 1.0, 0.5776, 0.7758, 0.7758, 1.0, 0.5776, 0.7758, 0.7758, 1.0, 0.5776, 0.7758, 0.7758, 1.0, 0.7913, 0.07819, 0.04971, 1.0, 0.7913, 0.07819, 0.04971, 1.0, 0.7913, 0.07819, 0.04971, 1.0, 0.7913, 0.07819, 0.04971, 1.0, 0.7913, 0.07819, 0.04817, 0.9961, 0.7913, 0.07819, 0.04817, 0.9961, 0.7913, 0.07819, 0.04971, 1.0, 0.7913, 0.07819, 0.04971, 1.0, 0.7913, 0.07819, 0.04817, 0.9961, 0.7913, 0.07819, 0.04817, 0.9961, 0.7913, 0.07819, 0.04971, 1.0, 0.7913, 0.07819, 0.04971, 1.0, 0.7913, 0.07819, 0.04817, 0.9961, 0.7913, 0.07819, 0.04817, 0.9961, 0.7913, 0.07819, 0.04971, 1.0, 0.7913, 0.07819, 0.04971, 1.0, 0.7913, 0.07819, 0.04817, 0.9961, 0.7913, 0.07819, 0.04817, 0.9961, 0.7913, 0.07819, 0.04971, 1.0, 0.7913, 0.07819, 0.04971, 1.0, 0.7913, 0.07819, 0.04817, 0.9961, 0.7913, 0.07819, 0.04817, 0.9961, 0.7913, 0.07819, 0.04971, 1.0, 0.7913, 0.07819, 0.04971, 1.0, 0.7913, 0.07819, 0.04817, 0.9961, 0.7913, 0.07819, 0.04817, 0.9961, 0.7913, 0.07819, 0.04971, 1.0, 0.7913, 0.07819, 0.04971, 1.0, 0.7913, 0.07819, 0.04817, 0.9961, 0.7913, 0.07819, 0.04817, 0.9961, 0.7913, 0.07819, 0.04971, 1.0, 0.7913, 0.07819, 0.04971, 1.0, 0.7913, 0.07819, 0.04971, 1.0, 0.7913, 0.07819, 0.04971, 1.0, 0.7913, 0.07819, 0.04971, 1.0, 0.1529, 0.06125, 0.008023, 1.0, 0.1529, 0.06125, 0.008023, 1.0, 0.1529, 0.06125, 0.008023, 1.0, 0.1529, 0.06125, 0.008023, 1.0, 0.1529, 0.06125, 0.008023, 1.0, 0.1529, 0.06125, 0.008023, 1.0, 0.1529, 0.06125, 0.008023, 1.0, 0.1529, 0.06125, 0.008023, 1.0, 0.1529, 0.06125, 0.008023, 1.0, 0.1529, 0.06125, 0.008023, 1.0, 0.1529, 0.06125, 0.008023, 1.0, 0.1529, 0.06125, 0.008023, 1.0, 0.1529, 0.06125, 0.008023, 1.0, 0.1529, 0.06125, 0.008023, 1.0, 0.1529, 0.06125, 0.008023, 1.0, 0.1529, 0.06125, 0.008023, 1.0, 0.1529, 0.06125, 0.008023, 1.0, 0.1529, 0.06125, 0.008023, 1.0, 0.1529, 0.06125, 0.008023, 1.0, 0.1529, 0.06125, 0.008023, 1.0, 0.1529, 0.06125, 0.008023, 1.0, 0.1529, 0.06125, 0.008023, 1.0, 0.1529, 0.06125, 0.008023, 1.0, 0.1529, 0.06125, 0.008023, 1.0, 0.5776, 0.7758, 0.7758, 1.0, 0.5776, 0.7758, 0.7758, 1.0, 0.5776, 0.7758, 0.7758, 1.0, 0.5776, 0.7758, 0.7758, 1.0, 0.5776, 0.7758, 0.7758, 1.0, 0.5776, 0.7758, 0.7758, 1.0, 0.5776, 0.7758, 0.7758, 1.0, 0.5776, 0.7758, 0.7758, 1.0, 0.5776, 0.7758, 0.7758, 1.0, 0.5776, 0.7758, 0.7758, 1.0, 0.5776, 0.7758, 0.7758, 1.0, 0.5776, 0.7758, 0.7758, 1.0, 0.5776, 0.7758, 0.7758, 1.0, 0.5776, 0.7758, 0.7758, 1.0, 0.5776, 0.7758, 0.7758, 1.0, 0.5776, 0.7758, 0.7758, 1.0, 0.5776, 0.7758, 0.7758, 1.0, 0.5776, 0.7758, 0.7758, 1.0, 0.5776, 0.7758, 0.7758, 1.0, 0.5776, 0.7758, 0.7758, 1.0, 0.5776, 0.7758, 0.7758, 1.0, 0.5776, 0.7758, 0.7758, 1.0, 0.5776, 0.7758, 0.7758, 1.0, 0.5776, 0.7758, 0.7758, 1.0, 0.5776, 0.7758, 0.7758, 1.0, 0.5776, 0.7758, 0.7758, 1.0, 0.5776, 0.7758, 0.7758, 1.0, 0.5776, 0.7758, 0.7758, 1.0, 0.5776, 0.7758, 0.7758, 1.0, 0.5776, 0.7758, 0.7758, 1.0, 0.5776, 0.7758, 0.7758, 1.0, 0.5776, 0.7758, 0.7758, 1.0, 0.5776, 0.7758, 0.7758, 1.0, 0.5776, 0.7758, 0.7758, 1.0, 0.5776, 0.7758, 0.7758, 1.0, 0.5776, 0.7758, 0.7758, 1.0, 0.5776, 0.7758, 0.7758, 1.0, 0.5776, 0.7758, 0.7758, 1.0, 0.5776, 0.7758, 0.7758, 1.0, 0.5776, 0.7758, 0.7758, 1.0, 0.5776, 0.7758, 0.7758, 1.0, 0.5776, 0.7758, 0.7758, 1.0, 0.5776, 0.7758, 0.7758, 1.0, 0.5776, 0.7758, 0.7758, 1.0, 0.5776, 0.7758, 0.7758, 1.0, 0.5776, 0.7758, 0.7758, 1.0, 0.5776, 0.7758, 0.7758, 1.0, 0.5776, 0.7758, 0.7758, 1.0, 0.5776, 0.7758, 0.7758, 1.0, 0.5776, 0.7758, 0.7758, 1.0, 0.5776, 0.7758, 0.7758, 1.0, 0.5776, 0.7758, 0.7758, 1.0, 0.5776, 0.7758, 0.7758, 1.0, 0.5776, 0.7758, 0.7758, 1.0, 0.5776, 0.7758, 0.7758, 1.0, 0.5776, 0.7758, 0.7758, 1.0, 0.5776, 0.7758, 0.7758, 1.0, 0.5776, 0.7758, 0.7758, 1.0, 0.5776, 0.7758, 0.7758, 1.0, 0.5776, 0.7758, 0.7758, 1.0, 0.5776, 0.7758, 0.7758, 1.0, 0.5776, 0.7758, 0.7758, 1.0, 0.5776, 0.7758, 0.7758, 1.0, 0.5776, 0.7758, 0.7758, 1.0, 0.5776, 0.7758, 0.7758, 1.0, 0.5776, 0.7758, 0.7758, 1.0, 0.5776, 0.7758, 0.7758, 1.0, 0.5776, 0.7758, 0.7758, 1.0, 0.5776, 0.7758, 0.7758, 1.0, 0.5776, 0.7758, 0.7758, 1.0, 0.5776, 0.7758, 0.7758, 1.0, 0.5776, 0.7758, 0.7758, 1.0, 0.5776, 0.7758, 0.7758, 1.0, 0.5776, 0.7758, 0.7758, 1.0, 0.5776, 0.7758, 0.7758, 1.0, 0.5776, 0.7758, 0.7758, 1.0, 0.5776, 0.7758, 0.7758, 1.0, 0.5776, 0.7758, 0.7758, 1.0, 0.5776, 0.7758, 0.7758, 1.0, 0.5776, 0.7758, 0.7758, 1.0, 0.5776, 0.7758, 0.7758, 1.0, 0.5776, 0.7758, 0.7758, 1.0, 0.5776, 0.7758, 0.7758, 1.0, 0.5776, 0.7758, 0.7758, 1.0, 0.5776, 0.7758, 0.7758, 1.0, 0.5776, 0.7758, 0.7758, 1.0, 0.5776, 0.7758, 0.7758, 1.0, 0.5776, 0.7758, 0.7758, 1.0, 0.5776, 0.7758, 0.7758, 1.0, 0.5776, 0.7758, 0.7758, 1.0, 0.5776, 0.7758, 0.7758, 1.0, 0.5776, 0.7758, 0.7758, 1.0, 0.5776, 0.7758, 0.7758, 1.0, 0.5776, 0.7758, 0.7758, 1.0, 0.5776, 0.7758, 0.7758, 1.0, 0.5776, 0.7758, 0.7758, 1.0, 0.5776, 0.7758, 0.7758, 1.0, 0.5776, 0.7758, 0.7758, 1.0, 0.5776, 0.7758, 0.7758, 1.0, 0.5776, 0.7758, 0.7758, 1.0, 0.5776, 0.7758, 0.7758, 1.0, 0.5776, 0.7758, 0.7758, 1.0, 0.5776, 0.7758, 0.7758, 1.0, 0.5776, 0.7758, 0.7758, 1.0, 0.5776, 0.7758, 0.7758, 1.0, 0.5776, 0.7758, 0.7758, 1.0, 0.5776, 0.7758, 0.7758, 1.0, 0.5776, 0.7758, 0.7758, 1.0, 0.5776, 0.7758, 0.7758, 1.0, 0.5776, 0.7758, 0.7758, 1.0, 0.5776, 0.7758, 0.7758, 1.0, 0.5776, 0.7758, 0.7758, 1.0, 0.5776, 0.7758, 0.7758, 1.0, 0.5776, 0.7758, 0.7758, 1.0, 0.5776, 0.7758, 0.7758, 1.0, 0.5776, 0.7758, 0.7758, 1.0, 0.5776, 0.7758, 0.7758, 1.0, 0.5776, 0.7758, 0.7758, 1.0, 0.5776, 0.7758, 0.7758, 1.0, 0.5776, 0.7758, 0.7758, 1.0, 0.5776, 0.7758, 0.7758, 1.0, 0.5776, 0.7758, 0.7758, 1.0, 0.5776, 0.7758, 0.7758, 1.0, 0.5776, 0.7758, 0.7758, 1.0, 0.5776, 0.7758, 0.7758, 1.0, 0.5776, 0.7758, 0.7758, 1.0, 0.5776, 0.7758, 0.7758, 1.0, 0.5776, 0.7758, 0.7758, 1.0, 0.7913, 0.07819, 0.04971, 1.0, 0.7913, 0.07819, 0.04971, 1.0, 0.7913, 0.07819, 0.04817, 0.9961, 0.7913, 0.07819, 0.04817, 0.9961, 0.7913, 0.5457, 0.0, 1.0, 0.7913, 0.5457, 0.0, 1.0, 0.7913, 0.5457, 0.0, 1.0, 0.7913, 0.5457, 0.0, 1.0, 0.7913, 0.07819, 0.04971, 1.0, 0.7913, 0.07819, 0.04971, 1.0, 0.7913, 0.07819, 0.04817, 0.9961, 0.7913, 0.07819, 0.04817, 0.9961, 0.7913, 0.5457, 0.0, 1.0, 0.7913, 0.5457, 0.0, 1.0, 0.7913, 0.5457, 0.0, 1.0, 0.7913, 0.5457, 0.0, 1.0, 0.7913, 0.07819, 0.04971, 1.0, 0.7913, 0.07819, 0.04971, 1.0, 0.7913, 0.07819, 0.04817, 0.9961, 0.7913, 0.07819, 0.04817, 0.9961, 0.7913, 0.5457, 0.0, 1.0, 0.7913, 0.5457, 0.0, 1.0, 0.7913, 0.5457, 0.0, 1.0, 0.7913, 0.5457, 0.0, 1.0, 0.7913, 0.07819, 0.04971, 1.0, 0.7913, 0.07819, 0.04971, 1.0, 0.7913, 0.07819, 0.04817, 0.9961, 0.7913, 0.07819, 0.04817, 0.9961, 0.7913, 0.5457, 0.0, 1.0, 0.7913, 0.5457, 0.0, 1.0, 0.7913, 0.5457, 0.0, 1.0, 0.7913, 0.5457, 0.0, 1.0, 0.7913, 0.07819, 0.04971, 1.0, 0.7913, 0.07819, 0.04971, 1.0, 0.7913, 0.07819, 0.04817, 0.9961, 0.7913, 0.07819, 0.04817, 0.9961, 0.7913, 0.5457, 0.0, 1.0, 0.7913, 0.5457, 0.0, 1.0, 0.7913, 0.5457, 0.0, 1.0, 0.7913, 0.5457, 0.0, 1.0, 0.7913, 0.07819, 0.04971, 1.0, 0.7913, 0.07819, 0.04971, 1.0, 0.7913, 0.07819, 0.04817, 0.9961, 0.7913, 0.07819, 0.04817, 0.9961, 0.7913, 0.5457, 0.0, 1.0, 0.7913, 0.5457, 0.0, 1.0, 0.7913, 0.5457, 0.0, 1.0, 0.7913, 0.5457, 0.0, 1.0, 0.7913, 0.07819, 0.04971, 1.0, 0.7913, 0.07819, 0.04971, 1.0, 0.7913, 0.07819, 0.04817, 0.9961, 0.7913, 0.07819, 0.04817, 0.9961, 0.7913, 0.5457, 0.0, 1.0, 0.7913, 0.5457, 0.0, 1.0, 0.7913, 0.5457, 0.0, 1.0, 0.7913, 0.5457, 0.0, 1.0, 0.7913, 0.07819, 0.04971, 1.0, 0.7913, 0.07819, 0.04971, 1.0, 0.7913, 0.07819, 0.04817, 0.9961, 0.7913, 0.07819, 0.04817, 0.9961, 0.7913, 0.5457, 0.0, 1.0, 0.7913, 0.5457, 0.0, 1.0, 0.7913, 0.5457, 0.0, 1.0, 0.7913, 0.5457, 0.0, 1.0, 0.7913, 0.5457, 0.0, 1.0, 0.7913, 0.5457, 0.0, 1.0, 0.7913, 0.5457, 0.0, 1.0, 0.7913, 0.5457, 0.0, 1.0, 0.7913, 0.5457, 0.0, 1.0, 0.7913, 0.5457, 0.0, 1.0, 0.7913, 0.5457, 0.0, 1.0, 0.7913, 0.5457, 0.0, 1.0, 0.7913, 0.5457, 0.0, 1.0, 0.7913, 0.5457, 0.0, 1.0, 0.7913, 0.5457, 0.0, 1.0, 0.7913, 0.5457, 0.0, 1.0, 0.7913, 0.5457, 0.0, 1.0, 0.7913, 0.5457, 0.0, 1.0, 0.7913, 0.5457, 0.0, 1.0, 0.7913, 0.5457, 0.0, 1.0, 0.7913, 0.5457, 0.0, 1.0, 0.7913, 0.5457, 0.0, 1.0, 0.7913, 0.5457, 0.0, 1.0, 0.7913, 0.5457, 0.0, 1.0, 0.7913, 0.5457, 0.0, 1.0, 0.7913, 0.5457, 0.0, 1.0, 0.7913, 0.5457, 0.0, 1.0, 0.7913, 0.5457, 0.0, 1.0, 0.7913, 0.5457, 0.0, 1.0, 0.7913, 0.5457, 0.0, 1.0, 0.7913, 0.5457, 0.0, 1.0, 0.7913, 0.5457, 0.0, 1.0, 0.7913, 0.5457, 0.0, 1.0, 0.7913, 0.5457, 0.0, 1.0, 0.7913, 0.5457, 0.0, 1.0, 0.7913, 0.5457, 0.0, 1.0, 0.7913, 0.5457, 0.0, 1.0, 0.7913, 0.5457, 0.0, 1.0, 0.7913, 0.5457, 0.0, 1.0, 0.7913, 0.5457, 0.0, 1.0, 0.7913, 0.5457, 0.0, 1.0, 0.7913, 0.5457, 0.0, 1.0, 0.7913, 0.5457, 0.0, 1.0, 0.7913, 0.5457, 0.0, 1.0, 0.7913, 0.5457, 0.0, 1.0, 0.7913, 0.5457, 0.0, 1.0, 0.7913, 0.5457, 0.0, 1.0, 0.7913, 0.5457, 0.0, 1.0, 0.7913, 0.5457, 0.0, 1.0, 0.7913, 0.5457, 0.0, 1.0, 0.7913, 0.5457, 0.0, 1.0, 0.7913, 0.5457, 0.0, 1.0, 0.7913, 0.5457, 0.0, 1.0, 0.7913, 0.5457, 0.0, 1.0, 0.7913, 0.5457, 0.0, 1.0, 0.7913, 0.5457, 0.0, 1.0, 0.7913, 0.5457, 0.0, 1.0, 0.7913, 0.5457, 0.0, 1.0, 0.7913, 0.5457, 0.0, 1.0, 0.7913, 0.5457, 0.0, 1.0, 0.7913, 0.5457, 0.0, 1.0, 0.7913, 0.5457, 0.0, 1.0, 0.7913, 0.5457, 0.0, 1.0, 0.7913, 0.5457, 0.0, 1.0, 0.7913, 0.5457, 0.0, 1.0, 0.7913, 0.5457, 0.0, 1.0, 0.7913, 0.5457, 0.0, 1.0, 0.7913, 0.5457, 0.0, 1.0])
me_circle_002.use_remesh_preserve_volume = False
me_circle_002.use_remesh_preserve_attributes = False
me_circle_002.use_mirror_vertex_groups = False
me_circle_002.use_paint_bone_selection = False
me_circle_002.use_paint_mask = True
me_circle_002.update()

# ---- objects
ob_health_potion = bpy.data.objects.new('Health potion', me_circle_002)

# ---- transforms, parenting, visibility, modifiers, constraints
ob_health_potion.location = (0.0, 0.0, 0.0)
ob_health_potion.scale = (0.484, 0.484, 0.484)
ob_health_potion.lineart.crease_threshold = 0.0
_m = ob_health_potion.modifiers.new('Triangulate', 'TRIANGULATE')

# ---- collection membership
col_collection_1.objects.link(ob_health_potion)

# ---- scene / render settings (as saved in the file)
scene.frame_start = 1; scene.frame_end = 250; scene.frame_set(1)
scene.render.engine = 'BLENDER_EEVEE_NEXT'
scene.render.resolution_percentage = 50
scene.render.dither_intensity = 0.0
scene.cycles.use_denoising = False
scene.cycles.samples = 128
scene.cycles.sampling_pattern = 'TABULATED_SOBOL'
scene.cycles.light_sampling_threshold = 0.0
scene.cycles.use_adaptive_sampling = False
scene.cycles.use_light_tree = False
scene.cycles.blur_glossy = 0.0
scene.cycles.sample_clamp_indirect = 0.0
scene.view_settings.view_transform = 'Standard'
bpy.context.view_layer.update()

# ---- added for rendering (the .blend has no active camera and no usable light): camera, sun
cam_auto = bpy.data.cameras.new('AutoCamera')
cam_auto.lens = 50.0
cam_auto.sensor_width = 36.0
cam_auto.clip_end = 1000.0
ob_auto_camera = bpy.data.objects.new('AutoCamera', cam_auto)
scene.collection.objects.link(ob_auto_camera)
ob_auto_camera.location = (1.78634, -2.14361, 1.60874)
ob_auto_camera.rotation_euler = (1.09748, -7.21219e-08, 0.694738)
scene.camera = ob_auto_camera
light_auto_sun = bpy.data.lights.new('AutoSun', 'SUN')
light_auto_sun.energy = 3.0
light_auto_sun.angle = 0.0523599
ob_auto_sun = bpy.data.objects.new('AutoSun', light_auto_sun)
scene.collection.objects.link(ob_auto_sun)
ob_auto_sun.rotation_euler = (0.872665, 0.174533, 0.523599)
bpy.context.view_layer.update()
